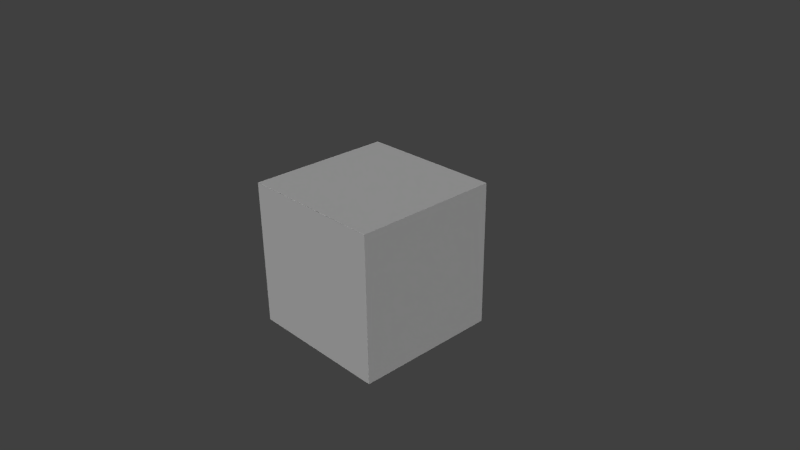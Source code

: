 # Source: testikuutio.blend  (saved by Blender 2.61.0; exported with 4.5.12 LTS)
import bpy
from mathutils import Matrix  # noqa: F401  (used for matrix-valued properties, if any)

bpy.ops.wm.read_factory_settings(use_empty=True)
scene = bpy.context.scene
scene.name = 'Scene'

# ---- collections
col_collection_1 = bpy.data.collections.new('Collection 1'); scene.collection.children.link(col_collection_1)

# ---- materials (node trees are filled in below, after node groups)
mat_material = bpy.data.materials.new('Material')
mat_material.alpha_threshold = 0.0
mat_material.use_transparent_shadow = False
mat_material.roughness = 0.5
mat_material.line_color = (0.0, 0.0, 0.0, 1.0)

# ---- material node trees

# ---- world
world_world = bpy.data.worlds.new('World'); scene.world = world_world
world_world.color = (0.05088, 0.05088, 0.05088)
world_world.use_sun_shadow = False
world_world.sun_shadow_jitter_overblur = 0.0
world_world.cycles.sampling_method = 'MANUAL'
world_world.cycles.sample_map_resolution = 256

# ---- cameras
cam_camera = bpy.data.cameras.new('Camera')
cam_camera.clip_end = 100.0
cam_camera.lens = 35.0
cam_camera.sensor_width = 32.0
cam_camera.sensor_height = 18.0
cam_camera.ortho_scale = 7.314
cam_camera.dof.focus_distance = 0.0
cam_camera.dof.aperture_fstop = 128.0

# ---- lights
light_sun = bpy.data.lights.new('Sun', 'SUN')
light_sun.transmission_factor = 0.0
light_sun.angle = 1.571
light_sun.energy = 1.0
light_sun.shadow_buffer_clip_start = 0.5
light_sun.shadow_soft_size = 1.0
light_sun.shadow_cascade_max_distance = 1000.0
light_sun.cycles.use_multiple_importance_sampling = False
light_lamp = bpy.data.lights.new('Lamp', 'SUN')
light_lamp.transmission_factor = 0.0
light_lamp.cutoff_distance = 30.0
light_lamp.angle = 1.571
light_lamp.energy = 1.0
light_lamp.shadow_buffer_clip_start = 1.001
light_lamp.shadow_soft_size = 1.0
light_lamp.shadow_cascade_max_distance = 1000.0
light_lamp.cycles.use_multiple_importance_sampling = False

# ---- meshes
me_cube = bpy.data.meshes.new('Cube')
me_cube.from_pydata([(1.0, 1.0, -1.0), (1.0, -1.0, -1.0), (-1.0, -1.0, -1.0), (-1.0, 1.0, -1.0), (1.0, 1.0, 1.0), (1.0, -1.0, 1.0), (-1.0, -1.0, 1.0), (-1.0, 1.0, 1.0)], [], [(0, 1, 2, 3), (4, 7, 6, 5), (0, 4, 5, 1), (1, 5, 6, 2), (2, 6, 7, 3), (4, 0, 3, 7)])
_uv = me_cube.uv_layers.new(name='UVMap')
_uv.uv.foreach_set('vector', [2.384e-07, 0.3333, 0.0, 4.172e-07, 0.3333, 1.589e-07, 0.3333, 0.3333, 1.0, 0.3333, 0.6667, 0.3333, 0.6667, 1.192e-07, 1.0, 0.0, 0.4714, 0.3333, 0.4714, 0.569, 0.2357, 0.569, 0.2357, 0.3333, 0.2357, 0.3333, 0.2357, 0.569, 3.974e-08, 0.569, 0.0, 0.3333, 0.3333, 1.589e-07, 0.6667, 1.192e-07, 0.6667, 0.3333, 0.3333, 0.3333, 0.4714, 0.569, 0.4714, 0.3333, 0.7071, 0.3333, 0.7071, 0.569])
me_cube.materials.append(mat_material)
me_cube.use_remesh_preserve_volume = False
me_cube.use_remesh_preserve_attributes = False
me_cube.use_mirror_vertex_groups = False
me_cube.update()

# ---- objects
ob_sun = bpy.data.objects.new('Sun', light_sun)
ob_cube = bpy.data.objects.new('Cube', me_cube)
ob_lamp = bpy.data.objects.new('Lamp', light_lamp)
ob_camera = bpy.data.objects.new('Camera', cam_camera)

# ---- transforms, parenting, visibility, modifiers, constraints
ob_sun.location = (-3.74, -2.32, -0.6335)
ob_sun.rotation_euler = (3.685, -1.004, -2.819)
ob_sun.lineart.crease_threshold = 0.0
ob_cube.location = (0.0, 0.0, 0.0)
ob_cube.lock_rotations_4d = False
ob_cube.empty_display_type = 'ARROWS'
ob_cube.lineart.crease_threshold = 0.0
ob_lamp.location = (4.076, 1.005, 5.904)
ob_lamp.rotation_euler = (0.6503, 0.05522, 1.866)
ob_lamp.lock_rotations_4d = False
ob_lamp.empty_display_type = 'ARROWS'
ob_lamp.color = (0.0, 0.0, 0.0, 0.0)
ob_lamp.lineart.crease_threshold = 0.0
ob_camera.location = (7.481, -6.508, 5.344)
ob_camera.rotation_euler = (1.109, 0.01082, 0.8149)
ob_camera.lock_rotations_4d = False
ob_camera.empty_display_type = 'ARROWS'
ob_camera.color = (0.0, 0.0, 0.0, 0.0)
ob_camera.display_type = 'WIRE'
ob_camera.lineart.crease_threshold = 0.0

# ---- collection membership
col_collection_1.objects.link(ob_sun)
col_collection_1.objects.link(ob_cube)
col_collection_1.objects.link(ob_lamp)
col_collection_1.objects.link(ob_camera)

# ---- scene / render settings (as saved in the file)
scene.camera = ob_camera
scene.frame_start = 1; scene.frame_end = 250; scene.frame_set(1)
scene.render.engine = 'BLENDER_EEVEE_NEXT'
scene.render.image_settings.color_mode = 'RGB'
scene.render.image_settings.compression = 90
scene.render.resolution_percentage = 50
scene.render.dither_intensity = 0.0
scene.render.bake_margin = 2
scene.render.bake_bias = 0.0
scene.cycles.use_denoising = False
scene.cycles.samples = 10
scene.cycles.sampling_pattern = 'TABULATED_SOBOL'
scene.cycles.light_sampling_threshold = 0.0
scene.cycles.use_adaptive_sampling = False
scene.cycles.use_light_tree = False
scene.cycles.blur_glossy = 0.0
scene.cycles.volume_bounces = 1
scene.cycles.pixel_filter_type = 'GAUSSIAN'
scene.cycles.sample_clamp_indirect = 0.0
scene.view_settings.view_transform = 'Standard'
bpy.context.view_layer.update()
